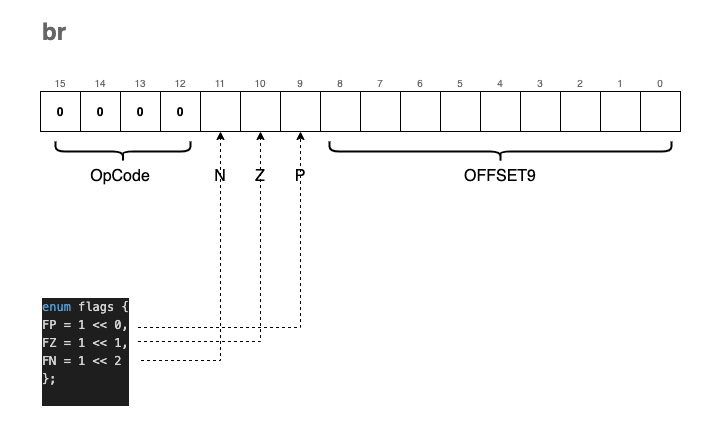

The diagram above was exported from draw.io. Its source (the exported page's mxGraphModel, read from the mxfile embedded in the PNG):
<mxGraphModel dx="1106" dy="892" grid="1" gridSize="10" guides="1" tooltips="1" connect="1" arrows="1" fold="1" page="1" pageScale="1" pageWidth="827" pageHeight="1169" math="0" shadow="0">
  <root>
    <mxCell id="0" />
    <mxCell id="1" parent="0" />
    <mxCell id="PzuIrlQaU6gUbfsNahON-90" value="" style="rounded=0;whiteSpace=wrap;html=1;fontSize=10;strokeWidth=2;fillColor=none;strokeColor=none;" parent="1" vertex="1">
      <mxGeometry x="190" y="110" width="660" height="190" as="geometry" />
    </mxCell>
    <mxCell id="PzuIrlQaU6gUbfsNahON-1" value="0" style="rounded=0;whiteSpace=wrap;html=1;fontStyle=1;" parent="1" vertex="1">
      <mxGeometry x="200" y="200" width="40" height="40" as="geometry" />
    </mxCell>
    <mxCell id="PzuIrlQaU6gUbfsNahON-2" value="0" style="rounded=0;whiteSpace=wrap;html=1;fontStyle=1;" parent="1" vertex="1">
      <mxGeometry x="240" y="200" width="40" height="40" as="geometry" />
    </mxCell>
    <mxCell id="PzuIrlQaU6gUbfsNahON-3" value="0" style="rounded=0;whiteSpace=wrap;html=1;fontStyle=1;" parent="1" vertex="1">
      <mxGeometry x="280" y="200" width="40" height="40" as="geometry" />
    </mxCell>
    <mxCell id="PzuIrlQaU6gUbfsNahON-4" value="0" style="rounded=0;whiteSpace=wrap;html=1;fontStyle=1;" parent="1" vertex="1">
      <mxGeometry x="320" y="200" width="40" height="40" as="geometry" />
    </mxCell>
    <mxCell id="PzuIrlQaU6gUbfsNahON-5" value="" style="rounded=0;whiteSpace=wrap;html=1;" parent="1" vertex="1">
      <mxGeometry x="360" y="200" width="40" height="40" as="geometry" />
    </mxCell>
    <mxCell id="PzuIrlQaU6gUbfsNahON-6" value="" style="rounded=0;whiteSpace=wrap;html=1;" parent="1" vertex="1">
      <mxGeometry x="400" y="200" width="40" height="40" as="geometry" />
    </mxCell>
    <mxCell id="PzuIrlQaU6gUbfsNahON-7" value="" style="rounded=0;whiteSpace=wrap;html=1;" parent="1" vertex="1">
      <mxGeometry x="440" y="200" width="40" height="40" as="geometry" />
    </mxCell>
    <mxCell id="PzuIrlQaU6gUbfsNahON-8" value="" style="rounded=0;whiteSpace=wrap;html=1;" parent="1" vertex="1">
      <mxGeometry x="480" y="200" width="40" height="40" as="geometry" />
    </mxCell>
    <mxCell id="PzuIrlQaU6gUbfsNahON-9" value="" style="rounded=0;whiteSpace=wrap;html=1;" parent="1" vertex="1">
      <mxGeometry x="520" y="200" width="40" height="40" as="geometry" />
    </mxCell>
    <mxCell id="PzuIrlQaU6gUbfsNahON-10" value="" style="rounded=0;whiteSpace=wrap;html=1;" parent="1" vertex="1">
      <mxGeometry x="560" y="200" width="40" height="40" as="geometry" />
    </mxCell>
    <mxCell id="PzuIrlQaU6gUbfsNahON-11" value="" style="rounded=0;whiteSpace=wrap;html=1;" parent="1" vertex="1">
      <mxGeometry x="600" y="200" width="40" height="40" as="geometry" />
    </mxCell>
    <mxCell id="PzuIrlQaU6gUbfsNahON-12" value="" style="rounded=0;whiteSpace=wrap;html=1;" parent="1" vertex="1">
      <mxGeometry x="640" y="200" width="40" height="40" as="geometry" />
    </mxCell>
    <mxCell id="PzuIrlQaU6gUbfsNahON-13" value="" style="rounded=0;whiteSpace=wrap;html=1;" parent="1" vertex="1">
      <mxGeometry x="680" y="200" width="40" height="40" as="geometry" />
    </mxCell>
    <mxCell id="PzuIrlQaU6gUbfsNahON-14" value="" style="rounded=0;whiteSpace=wrap;html=1;" parent="1" vertex="1">
      <mxGeometry x="720" y="200" width="40" height="40" as="geometry" />
    </mxCell>
    <mxCell id="PzuIrlQaU6gUbfsNahON-15" value="" style="rounded=0;whiteSpace=wrap;html=1;" parent="1" vertex="1">
      <mxGeometry x="760" y="200" width="40" height="40" as="geometry" />
    </mxCell>
    <mxCell id="PzuIrlQaU6gUbfsNahON-16" value="" style="rounded=0;whiteSpace=wrap;html=1;" parent="1" vertex="1">
      <mxGeometry x="800" y="200" width="40" height="40" as="geometry" />
    </mxCell>
    <mxCell id="PzuIrlQaU6gUbfsNahON-63" value="" style="shape=curlyBracket;whiteSpace=wrap;html=1;rounded=1;fontSize=16;strokeWidth=2;fillColor=none;rotation=-90;" parent="1" vertex="1">
      <mxGeometry x="272.5" y="192.5" width="20" height="135" as="geometry" />
    </mxCell>
    <mxCell id="PzuIrlQaU6gUbfsNahON-65" value="OpCode" style="text;html=1;strokeColor=none;fillColor=none;align=center;verticalAlign=middle;whiteSpace=wrap;rounded=0;fontSize=16;" parent="1" vertex="1">
      <mxGeometry x="250" y="270" width="60" height="30" as="geometry" />
    </mxCell>
    <mxCell id="PzuIrlQaU6gUbfsNahON-66" value="N" style="text;html=1;strokeColor=none;fillColor=none;align=center;verticalAlign=middle;whiteSpace=wrap;rounded=0;fontSize=16;" parent="1" vertex="1">
      <mxGeometry x="370" y="270" width="20" height="30" as="geometry" />
    </mxCell>
    <mxCell id="PzuIrlQaU6gUbfsNahON-69" value="Z" style="text;html=1;strokeColor=none;fillColor=none;align=center;verticalAlign=middle;whiteSpace=wrap;rounded=0;fontSize=16;" parent="1" vertex="1">
      <mxGeometry x="410" y="270" width="20" height="30" as="geometry" />
    </mxCell>
    <mxCell id="PzuIrlQaU6gUbfsNahON-70" value="P" style="text;html=1;strokeColor=none;fillColor=none;align=center;verticalAlign=middle;whiteSpace=wrap;rounded=0;fontSize=16;" parent="1" vertex="1">
      <mxGeometry x="450" y="270" width="20" height="30" as="geometry" />
    </mxCell>
    <mxCell id="PzuIrlQaU6gUbfsNahON-71" value="" style="shape=curlyBracket;whiteSpace=wrap;html=1;rounded=1;fontSize=16;strokeWidth=2;fillColor=none;rotation=-90;" parent="1" vertex="1">
      <mxGeometry x="650" y="89.07" width="20" height="341.87" as="geometry" />
    </mxCell>
    <mxCell id="PzuIrlQaU6gUbfsNahON-72" value="OFFSET9" style="text;html=1;strokeColor=none;fillColor=none;align=center;verticalAlign=middle;whiteSpace=wrap;rounded=0;fontSize=16;" parent="1" vertex="1">
      <mxGeometry x="630" y="270" width="60" height="30" as="geometry" />
    </mxCell>
    <mxCell id="PzuIrlQaU6gUbfsNahON-73" value="0" style="text;html=1;strokeColor=none;fillColor=none;align=center;verticalAlign=bottom;whiteSpace=wrap;rounded=0;fontSize=10;fontColor=#666666;" parent="1" vertex="1">
      <mxGeometry x="800" y="170" width="40" height="30" as="geometry" />
    </mxCell>
    <mxCell id="PzuIrlQaU6gUbfsNahON-74" value="1" style="text;html=1;strokeColor=none;fillColor=none;align=center;verticalAlign=bottom;whiteSpace=wrap;rounded=0;fontSize=10;fontColor=#666666;" parent="1" vertex="1">
      <mxGeometry x="760" y="170" width="40" height="30" as="geometry" />
    </mxCell>
    <mxCell id="PzuIrlQaU6gUbfsNahON-75" value="2" style="text;html=1;strokeColor=none;fillColor=none;align=center;verticalAlign=bottom;whiteSpace=wrap;rounded=0;fontSize=10;fontColor=#666666;" parent="1" vertex="1">
      <mxGeometry x="720" y="170" width="40" height="30" as="geometry" />
    </mxCell>
    <mxCell id="PzuIrlQaU6gUbfsNahON-76" value="3" style="text;html=1;strokeColor=none;fillColor=none;align=center;verticalAlign=bottom;whiteSpace=wrap;rounded=0;fontSize=10;fontColor=#666666;" parent="1" vertex="1">
      <mxGeometry x="680" y="170" width="40" height="30" as="geometry" />
    </mxCell>
    <mxCell id="PzuIrlQaU6gUbfsNahON-77" value="4" style="text;html=1;strokeColor=none;fillColor=none;align=center;verticalAlign=bottom;whiteSpace=wrap;rounded=0;fontSize=10;fontColor=#666666;" parent="1" vertex="1">
      <mxGeometry x="640" y="170" width="40" height="30" as="geometry" />
    </mxCell>
    <mxCell id="PzuIrlQaU6gUbfsNahON-78" value="5" style="text;html=1;strokeColor=none;fillColor=none;align=center;verticalAlign=bottom;whiteSpace=wrap;rounded=0;fontSize=10;fontColor=#666666;" parent="1" vertex="1">
      <mxGeometry x="600" y="170" width="40" height="30" as="geometry" />
    </mxCell>
    <mxCell id="PzuIrlQaU6gUbfsNahON-79" value="6" style="text;html=1;strokeColor=none;fillColor=none;align=center;verticalAlign=bottom;whiteSpace=wrap;rounded=0;fontSize=10;fontColor=#666666;" parent="1" vertex="1">
      <mxGeometry x="560" y="170" width="40" height="30" as="geometry" />
    </mxCell>
    <mxCell id="PzuIrlQaU6gUbfsNahON-80" value="7" style="text;html=1;strokeColor=none;fillColor=none;align=center;verticalAlign=bottom;whiteSpace=wrap;rounded=0;fontSize=10;fontColor=#666666;" parent="1" vertex="1">
      <mxGeometry x="520" y="170" width="40" height="30" as="geometry" />
    </mxCell>
    <mxCell id="PzuIrlQaU6gUbfsNahON-81" value="8" style="text;html=1;strokeColor=none;fillColor=none;align=center;verticalAlign=bottom;whiteSpace=wrap;rounded=0;fontSize=10;fontColor=#666666;" parent="1" vertex="1">
      <mxGeometry x="480" y="170" width="40" height="30" as="geometry" />
    </mxCell>
    <mxCell id="PzuIrlQaU6gUbfsNahON-82" value="9" style="text;html=1;strokeColor=none;fillColor=none;align=center;verticalAlign=bottom;whiteSpace=wrap;rounded=0;fontSize=10;fontColor=#666666;" parent="1" vertex="1">
      <mxGeometry x="440" y="170" width="40" height="30" as="geometry" />
    </mxCell>
    <mxCell id="PzuIrlQaU6gUbfsNahON-83" value="10" style="text;html=1;strokeColor=none;fillColor=none;align=center;verticalAlign=bottom;whiteSpace=wrap;rounded=0;fontSize=10;fontColor=#666666;" parent="1" vertex="1">
      <mxGeometry x="400" y="170" width="40" height="30" as="geometry" />
    </mxCell>
    <mxCell id="PzuIrlQaU6gUbfsNahON-84" value="11" style="text;html=1;strokeColor=none;fillColor=none;align=center;verticalAlign=bottom;whiteSpace=wrap;rounded=0;fontSize=10;fontColor=#666666;" parent="1" vertex="1">
      <mxGeometry x="360" y="170" width="40" height="30" as="geometry" />
    </mxCell>
    <mxCell id="PzuIrlQaU6gUbfsNahON-85" value="12" style="text;html=1;strokeColor=none;fillColor=none;align=center;verticalAlign=bottom;whiteSpace=wrap;rounded=0;fontSize=10;fontColor=#666666;" parent="1" vertex="1">
      <mxGeometry x="320" y="170" width="40" height="30" as="geometry" />
    </mxCell>
    <mxCell id="PzuIrlQaU6gUbfsNahON-86" value="13" style="text;html=1;strokeColor=none;fillColor=none;align=center;verticalAlign=bottom;whiteSpace=wrap;rounded=0;fontSize=10;fontColor=#666666;" parent="1" vertex="1">
      <mxGeometry x="280" y="170" width="40" height="30" as="geometry" />
    </mxCell>
    <mxCell id="PzuIrlQaU6gUbfsNahON-87" value="14" style="text;html=1;strokeColor=none;fillColor=none;align=center;verticalAlign=bottom;whiteSpace=wrap;rounded=0;fontSize=10;fontColor=#666666;" parent="1" vertex="1">
      <mxGeometry x="240" y="170" width="40" height="30" as="geometry" />
    </mxCell>
    <mxCell id="PzuIrlQaU6gUbfsNahON-88" value="15" style="text;html=1;strokeColor=none;fillColor=none;align=center;verticalAlign=bottom;whiteSpace=wrap;rounded=0;fontSize=10;fontColor=#666666;" parent="1" vertex="1">
      <mxGeometry x="200" y="170" width="40" height="30" as="geometry" />
    </mxCell>
    <mxCell id="PzuIrlQaU6gUbfsNahON-89" value="br" style="text;strokeColor=none;fillColor=none;html=1;fontSize=24;fontStyle=1;verticalAlign=middle;align=left;fontColor=#666666;" parent="1" vertex="1">
      <mxGeometry x="200" y="120" width="100" height="40" as="geometry" />
    </mxCell>
    <mxCell id="gpMIytiD2U1ywrwDTV5i-4" style="edgeStyle=orthogonalEdgeStyle;rounded=0;orthogonalLoop=1;jettySize=auto;html=1;exitX=1;exitY=0.36;exitDx=0;exitDy=0;entryX=0.5;entryY=1;entryDx=0;entryDy=0;dashed=1;exitPerimeter=0;" edge="1" parent="1" source="gpMIytiD2U1ywrwDTV5i-2" target="PzuIrlQaU6gUbfsNahON-7">
      <mxGeometry relative="1" as="geometry" />
    </mxCell>
    <mxCell id="gpMIytiD2U1ywrwDTV5i-5" style="edgeStyle=orthogonalEdgeStyle;rounded=0;orthogonalLoop=1;jettySize=auto;html=1;exitX=1;exitY=0.5;exitDx=0;exitDy=0;entryX=0.5;entryY=1;entryDx=0;entryDy=0;dashed=1;" edge="1" parent="1" source="gpMIytiD2U1ywrwDTV5i-2" target="PzuIrlQaU6gUbfsNahON-6">
      <mxGeometry relative="1" as="geometry" />
    </mxCell>
    <mxCell id="gpMIytiD2U1ywrwDTV5i-6" style="edgeStyle=orthogonalEdgeStyle;rounded=0;orthogonalLoop=1;jettySize=auto;html=1;exitX=1.031;exitY=0.69;exitDx=0;exitDy=0;entryX=0.5;entryY=1;entryDx=0;entryDy=0;dashed=1;exitPerimeter=0;" edge="1" parent="1" source="gpMIytiD2U1ywrwDTV5i-2" target="PzuIrlQaU6gUbfsNahON-5">
      <mxGeometry relative="1" as="geometry" />
    </mxCell>
    <mxCell id="gpMIytiD2U1ywrwDTV5i-2" value="&lt;meta charset=&quot;utf-8&quot;&gt;&lt;div style=&quot;color: rgb(212, 212, 212); background-color: rgb(30, 30, 30); font-family: menlo, monaco, &amp;quot;courier new&amp;quot;, monospace; font-weight: normal; font-size: 12px; line-height: 18px;&quot;&gt;&lt;div&gt;&lt;span style=&quot;color: #569cd6&quot;&gt;enum&lt;/span&gt;&lt;span style=&quot;color: #d4d4d4&quot;&gt; flags { &lt;/span&gt;&lt;/div&gt;&lt;div&gt;&lt;span style=&quot;color: #d4d4d4&quot;&gt;    FP = 1 &amp;lt;&amp;lt; 0, &lt;/span&gt;&lt;/div&gt;&lt;div&gt;&lt;span style=&quot;color: #d4d4d4&quot;&gt;    FZ = 1 &amp;lt;&amp;lt; 1, &lt;/span&gt;&lt;/div&gt;&lt;div&gt;&lt;span style=&quot;color: #d4d4d4&quot;&gt;    FN = 1 &amp;lt;&amp;lt; 2 &lt;/span&gt;&lt;/div&gt;&lt;div&gt;&lt;span style=&quot;color: #d4d4d4&quot;&gt;};&lt;/span&gt;&lt;/div&gt;&lt;br&gt;&lt;/div&gt;" style="text;whiteSpace=wrap;html=1;" vertex="1" parent="1">
      <mxGeometry x="200" y="400" width="97.5" height="100" as="geometry" />
    </mxCell>
    <mxCell id="gpMIytiD2U1ywrwDTV5i-8" value="" style="rounded=0;whiteSpace=wrap;html=1;fillColor=none;strokeColor=none;" vertex="1" parent="1">
      <mxGeometry x="160" y="110" width="700" height="420" as="geometry" />
    </mxCell>
  </root>
</mxGraphModel>